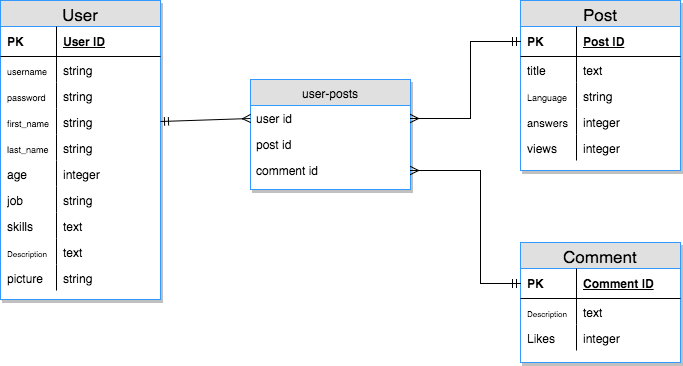

The diagram above was exported from draw.io. Its source (the exported page's mxGraphModel, read from the mxfile embedded in the PNG):
<mxGraphModel dx="929" dy="527" grid="1" gridSize="10" guides="1" tooltips="1" connect="1" arrows="1" fold="1" page="1" pageScale="1" pageWidth="850" pageHeight="1100" math="0" shadow="0">
  <root>
    <mxCell id="0" />
    <mxCell id="1" parent="0" />
    <mxCell id="4f141e72631da10d-26" value="Post" style="swimlane;html=1;fontStyle=0;childLayout=stackLayout;horizontal=1;startSize=26;fillColor=#e0e0e0;horizontalStack=0;resizeParent=1;resizeLast=0;collapsible=1;marginBottom=0;swimlaneFillColor=#ffffff;align=center;rounded=0;shadow=1;labelBackgroundColor=none;strokeColor=#3399FF;fontFamily=Helvetica;fontSize=17;fontColor=none;" vertex="1" parent="1">
      <mxGeometry x="600" y="121" width="160" height="170" as="geometry" />
    </mxCell>
    <mxCell id="4f141e72631da10d-29" value="Post ID" style="shape=partialRectangle;top=0;left=0;right=0;bottom=1;html=1;align=left;verticalAlign=middle;fillColor=none;spacingLeft=60;spacingRight=4;whiteSpace=wrap;overflow=hidden;rotatable=0;points=[[0,0.5],[1,0.5]];portConstraint=eastwest;dropTarget=0;fontStyle=5;" vertex="1" parent="4f141e72631da10d-26">
      <mxGeometry y="26" width="160" height="30" as="geometry" />
    </mxCell>
    <mxCell id="4f141e72631da10d-30" value="PK" style="shape=partialRectangle;fontStyle=1;top=0;left=0;bottom=0;html=1;fillColor=none;align=left;verticalAlign=middle;spacingLeft=4;spacingRight=4;whiteSpace=wrap;overflow=hidden;rotatable=0;points=[];portConstraint=eastwest;part=1;" vertex="1" connectable="0" parent="4f141e72631da10d-29">
      <mxGeometry width="56" height="30" as="geometry" />
    </mxCell>
    <mxCell id="4f141e72631da10d-31" value="text" style="shape=partialRectangle;top=0;left=0;right=0;bottom=0;html=1;align=left;verticalAlign=top;fillColor=none;spacingLeft=60;spacingRight=4;whiteSpace=wrap;overflow=hidden;rotatable=0;points=[[0,0.5],[1,0.5]];portConstraint=eastwest;dropTarget=0;" vertex="1" parent="4f141e72631da10d-26">
      <mxGeometry y="56" width="160" height="26" as="geometry" />
    </mxCell>
    <mxCell id="4f141e72631da10d-32" value="title" style="shape=partialRectangle;top=0;left=0;bottom=0;html=1;fillColor=none;align=left;verticalAlign=top;spacingLeft=4;spacingRight=4;whiteSpace=wrap;overflow=hidden;rotatable=0;points=[];portConstraint=eastwest;part=1;" vertex="1" connectable="0" parent="4f141e72631da10d-31">
      <mxGeometry width="56" height="26" as="geometry" />
    </mxCell>
    <mxCell id="4f141e72631da10d-33" value="string" style="shape=partialRectangle;top=0;left=0;right=0;bottom=0;html=1;align=left;verticalAlign=top;fillColor=none;spacingLeft=60;spacingRight=4;whiteSpace=wrap;overflow=hidden;rotatable=0;points=[[0,0.5],[1,0.5]];portConstraint=eastwest;dropTarget=0;rounded=0;shadow=1;labelBackgroundColor=none;strokeColor=#3399FF;fontFamily=Helvetica;fontSize=12;fontColor=none;" vertex="1" parent="4f141e72631da10d-26">
      <mxGeometry y="82" width="160" height="26" as="geometry" />
    </mxCell>
    <mxCell id="4f141e72631da10d-34" value="&lt;font style=&quot;font-size: 9px ; font-weight: normal&quot;&gt;Language&lt;/font&gt;" style="shape=partialRectangle;fontStyle=1;top=0;left=0;bottom=0;html=1;fillColor=none;align=left;verticalAlign=top;spacingLeft=4;spacingRight=4;whiteSpace=wrap;overflow=hidden;rotatable=0;points=[];portConstraint=eastwest;part=1;" vertex="1" connectable="0" parent="4f141e72631da10d-33">
      <mxGeometry width="56" height="26" as="geometry" />
    </mxCell>
    <mxCell id="4f141e72631da10d-37" value="integer" style="shape=partialRectangle;top=0;left=0;right=0;bottom=0;html=1;align=left;verticalAlign=top;fillColor=none;spacingLeft=60;spacingRight=4;whiteSpace=wrap;overflow=hidden;rotatable=0;points=[[0,0.5],[1,0.5]];portConstraint=eastwest;dropTarget=0;rounded=0;shadow=1;labelBackgroundColor=none;strokeColor=#3399FF;fontFamily=Helvetica;fontSize=12;fontColor=#000000;fontStyle=0" vertex="1" parent="4f141e72631da10d-26">
      <mxGeometry y="108" width="160" height="26" as="geometry" />
    </mxCell>
    <mxCell id="4f141e72631da10d-38" value="&lt;span style=&quot;font-weight: normal&quot;&gt;&lt;font style=&quot;font-size: 11px&quot;&gt;answers&lt;/font&gt;&lt;/span&gt;" style="shape=partialRectangle;fontStyle=1;top=0;left=0;bottom=0;html=1;fillColor=none;align=left;verticalAlign=top;spacingLeft=4;spacingRight=4;whiteSpace=wrap;overflow=hidden;rotatable=0;points=[];portConstraint=eastwest;part=1;" vertex="1" connectable="0" parent="4f141e72631da10d-37">
      <mxGeometry width="56" height="26" as="geometry" />
    </mxCell>
    <mxCell id="4f141e72631da10d-39" value="integer" style="shape=partialRectangle;top=0;left=0;right=0;bottom=0;html=1;align=left;verticalAlign=top;fillColor=none;spacingLeft=60;spacingRight=4;whiteSpace=wrap;overflow=hidden;rotatable=0;points=[[0,0.5],[1,0.5]];portConstraint=eastwest;dropTarget=0;rounded=0;shadow=1;labelBackgroundColor=none;strokeColor=#3399FF;fontFamily=Helvetica;fontSize=12;fontColor=none;" vertex="1" parent="4f141e72631da10d-26">
      <mxGeometry y="134" width="160" height="26" as="geometry" />
    </mxCell>
    <mxCell id="4f141e72631da10d-40" value="&lt;span style=&quot;font-weight: normal&quot;&gt;views&lt;/span&gt;" style="shape=partialRectangle;fontStyle=1;top=0;left=0;bottom=0;html=1;fillColor=none;align=left;verticalAlign=top;spacingLeft=4;spacingRight=4;whiteSpace=wrap;overflow=hidden;rotatable=0;points=[];portConstraint=eastwest;part=1;" vertex="1" connectable="0" parent="4f141e72631da10d-39">
      <mxGeometry width="56" height="26" as="geometry" />
    </mxCell>
    <mxCell id="4f141e72631da10d-59" value="Comment" style="swimlane;html=1;fontStyle=0;childLayout=stackLayout;horizontal=1;startSize=26;fillColor=#e0e0e0;horizontalStack=0;resizeParent=1;resizeLast=0;collapsible=1;marginBottom=0;swimlaneFillColor=#ffffff;align=center;rounded=0;shadow=1;labelBackgroundColor=none;strokeColor=#3399FF;fontFamily=Helvetica;fontSize=17;fontColor=none;" vertex="1" parent="1">
      <mxGeometry x="600" y="363" width="160" height="120" as="geometry" />
    </mxCell>
    <mxCell id="4f141e72631da10d-60" value="Comment ID" style="shape=partialRectangle;top=0;left=0;right=0;bottom=1;html=1;align=left;verticalAlign=middle;fillColor=none;spacingLeft=60;spacingRight=4;whiteSpace=wrap;overflow=hidden;rotatable=0;points=[[0,0.5],[1,0.5]];portConstraint=eastwest;dropTarget=0;fontStyle=5;" vertex="1" parent="4f141e72631da10d-59">
      <mxGeometry y="26" width="160" height="30" as="geometry" />
    </mxCell>
    <mxCell id="4f141e72631da10d-61" value="PK" style="shape=partialRectangle;fontStyle=1;top=0;left=0;bottom=0;html=1;fillColor=none;align=left;verticalAlign=middle;spacingLeft=4;spacingRight=4;whiteSpace=wrap;overflow=hidden;rotatable=0;points=[];portConstraint=eastwest;part=1;" vertex="1" connectable="0" parent="4f141e72631da10d-60">
      <mxGeometry width="56" height="30" as="geometry" />
    </mxCell>
    <mxCell id="4f141e72631da10d-62" value="text" style="shape=partialRectangle;top=0;left=0;right=0;bottom=0;html=1;align=left;verticalAlign=top;fillColor=none;spacingLeft=60;spacingRight=4;whiteSpace=wrap;overflow=hidden;rotatable=0;points=[[0,0.5],[1,0.5]];portConstraint=eastwest;dropTarget=0;" vertex="1" parent="4f141e72631da10d-59">
      <mxGeometry y="56" width="160" height="26" as="geometry" />
    </mxCell>
    <mxCell id="4f141e72631da10d-63" value="&lt;font style=&quot;font-size: 8px&quot;&gt;Description&lt;/font&gt;" style="shape=partialRectangle;top=0;left=0;bottom=0;html=1;fillColor=none;align=left;verticalAlign=top;spacingLeft=4;spacingRight=4;whiteSpace=wrap;overflow=hidden;rotatable=0;points=[];portConstraint=eastwest;part=1;" vertex="1" connectable="0" parent="4f141e72631da10d-62">
      <mxGeometry width="56" height="26" as="geometry" />
    </mxCell>
    <mxCell id="4f141e72631da10d-64" value="integer" style="shape=partialRectangle;top=0;left=0;right=0;bottom=0;html=1;align=left;verticalAlign=top;fillColor=none;spacingLeft=60;spacingRight=4;whiteSpace=wrap;overflow=hidden;rotatable=0;points=[[0,0.5],[1,0.5]];portConstraint=eastwest;dropTarget=0;rounded=0;shadow=1;labelBackgroundColor=none;strokeColor=#3399FF;fontFamily=Helvetica;fontSize=12;fontColor=none;" vertex="1" parent="4f141e72631da10d-59">
      <mxGeometry y="82" width="160" height="26" as="geometry" />
    </mxCell>
    <mxCell id="4f141e72631da10d-65" value="&lt;font style=&quot;font-weight: normal ; font-size: 12px&quot;&gt;Likes&lt;/font&gt;" style="shape=partialRectangle;fontStyle=1;top=0;left=0;bottom=0;html=1;fillColor=none;align=left;verticalAlign=top;spacingLeft=4;spacingRight=4;whiteSpace=wrap;overflow=hidden;rotatable=0;points=[];portConstraint=eastwest;part=1;" vertex="1" connectable="0" parent="4f141e72631da10d-64">
      <mxGeometry width="56" height="26" as="geometry" />
    </mxCell>
    <mxCell id="4f141e72631da10d-72" value="User" style="swimlane;html=1;fontStyle=0;childLayout=stackLayout;horizontal=1;startSize=26;fillColor=#e0e0e0;horizontalStack=0;resizeParent=1;resizeLast=0;collapsible=1;marginBottom=0;swimlaneFillColor=#ffffff;align=center;rounded=0;shadow=1;labelBackgroundColor=none;strokeColor=#3399FF;fontFamily=Helvetica;fontSize=17;fontColor=none;" vertex="1" parent="1">
      <mxGeometry x="80" y="121" width="160" height="299" as="geometry" />
    </mxCell>
    <mxCell id="4f141e72631da10d-73" value="User ID" style="shape=partialRectangle;top=0;left=0;right=0;bottom=1;html=1;align=left;verticalAlign=middle;fillColor=none;spacingLeft=60;spacingRight=4;whiteSpace=wrap;overflow=hidden;rotatable=0;points=[[0,0.5],[1,0.5]];portConstraint=eastwest;dropTarget=0;fontStyle=5;" vertex="1" parent="4f141e72631da10d-72">
      <mxGeometry y="26" width="160" height="30" as="geometry" />
    </mxCell>
    <mxCell id="4f141e72631da10d-74" value="PK" style="shape=partialRectangle;fontStyle=1;top=0;left=0;bottom=0;html=1;fillColor=none;align=left;verticalAlign=middle;spacingLeft=4;spacingRight=4;whiteSpace=wrap;overflow=hidden;rotatable=0;points=[];portConstraint=eastwest;part=1;" vertex="1" connectable="0" parent="4f141e72631da10d-73">
      <mxGeometry width="56" height="30" as="geometry" />
    </mxCell>
    <mxCell id="4f141e72631da10d-75" value="string" style="shape=partialRectangle;top=0;left=0;right=0;bottom=0;html=1;align=left;verticalAlign=top;fillColor=none;spacingLeft=60;spacingRight=4;whiteSpace=wrap;overflow=hidden;rotatable=0;points=[[0,0.5],[1,0.5]];portConstraint=eastwest;dropTarget=0;" vertex="1" parent="4f141e72631da10d-72">
      <mxGeometry y="56" width="160" height="26" as="geometry" />
    </mxCell>
    <mxCell id="4f141e72631da10d-76" value="&lt;font style=&quot;font-size: 9px&quot;&gt;username&lt;/font&gt;" style="shape=partialRectangle;top=0;left=0;bottom=0;html=1;fillColor=none;align=left;verticalAlign=top;spacingLeft=4;spacingRight=4;whiteSpace=wrap;overflow=hidden;rotatable=0;points=[];portConstraint=eastwest;part=1;" vertex="1" connectable="0" parent="4f141e72631da10d-75">
      <mxGeometry width="56" height="26" as="geometry" />
    </mxCell>
    <mxCell id="4f141e72631da10d-77" value="string" style="shape=partialRectangle;top=0;left=0;right=0;bottom=0;html=1;align=left;verticalAlign=top;fillColor=none;spacingLeft=60;spacingRight=4;whiteSpace=wrap;overflow=hidden;rotatable=0;points=[[0,0.5],[1,0.5]];portConstraint=eastwest;dropTarget=0;rounded=0;shadow=1;labelBackgroundColor=none;strokeColor=#3399FF;fontFamily=Helvetica;fontSize=12;fontColor=none;" vertex="1" parent="4f141e72631da10d-72">
      <mxGeometry y="82" width="160" height="26" as="geometry" />
    </mxCell>
    <mxCell id="4f141e72631da10d-78" value="&lt;font style=&quot;font-size: 9px ; font-weight: normal&quot;&gt;password&lt;/font&gt;" style="shape=partialRectangle;fontStyle=1;top=0;left=0;bottom=0;html=1;fillColor=none;align=left;verticalAlign=top;spacingLeft=4;spacingRight=4;whiteSpace=wrap;overflow=hidden;rotatable=0;points=[];portConstraint=eastwest;part=1;" vertex="1" connectable="0" parent="4f141e72631da10d-77">
      <mxGeometry width="56" height="26" as="geometry" />
    </mxCell>
    <mxCell id="4f141e72631da10d-79" value="string" style="shape=partialRectangle;top=0;left=0;right=0;bottom=0;html=1;align=left;verticalAlign=top;fillColor=none;spacingLeft=60;spacingRight=4;whiteSpace=wrap;overflow=hidden;rotatable=0;points=[[0,0.5],[1,0.5]];portConstraint=eastwest;dropTarget=0;rounded=0;shadow=1;labelBackgroundColor=none;strokeColor=#3399FF;fontFamily=Helvetica;fontSize=12;fontColor=#000000;fontStyle=0" vertex="1" parent="4f141e72631da10d-72">
      <mxGeometry y="108" width="160" height="26" as="geometry" />
    </mxCell>
    <mxCell id="4f141e72631da10d-80" value="&lt;span style=&quot;font-weight: normal&quot;&gt;&lt;font style=&quot;font-size: 9px&quot;&gt;first_name&lt;/font&gt;&lt;/span&gt;" style="shape=partialRectangle;fontStyle=1;top=0;left=0;bottom=0;html=1;fillColor=none;align=left;verticalAlign=top;spacingLeft=4;spacingRight=4;whiteSpace=wrap;overflow=hidden;rotatable=0;points=[];portConstraint=eastwest;part=1;" vertex="1" connectable="0" parent="4f141e72631da10d-79">
      <mxGeometry width="56" height="26" as="geometry" />
    </mxCell>
    <mxCell id="4f141e72631da10d-81" value="string" style="shape=partialRectangle;top=0;left=0;right=0;bottom=0;html=1;align=left;verticalAlign=top;fillColor=none;spacingLeft=60;spacingRight=4;whiteSpace=wrap;overflow=hidden;rotatable=0;points=[[0,0.5],[1,0.5]];portConstraint=eastwest;dropTarget=0;rounded=0;shadow=1;labelBackgroundColor=none;strokeColor=#3399FF;fontFamily=Helvetica;fontSize=12;fontColor=none;" vertex="1" parent="4f141e72631da10d-72">
      <mxGeometry y="134" width="160" height="26" as="geometry" />
    </mxCell>
    <mxCell id="4f141e72631da10d-82" value="&lt;span style=&quot;font-weight: normal&quot;&gt;&lt;font style=&quot;font-size: 9px&quot;&gt;last_name&lt;/font&gt;&lt;/span&gt;" style="shape=partialRectangle;fontStyle=1;top=0;left=0;bottom=0;html=1;fillColor=none;align=left;verticalAlign=top;spacingLeft=4;spacingRight=4;whiteSpace=wrap;overflow=hidden;rotatable=0;points=[];portConstraint=eastwest;part=1;" vertex="1" connectable="0" parent="4f141e72631da10d-81">
      <mxGeometry width="56" height="26" as="geometry" />
    </mxCell>
    <mxCell id="4f141e72631da10d-83" value="integer" style="shape=partialRectangle;top=0;left=0;right=0;bottom=0;html=1;align=left;verticalAlign=top;fillColor=none;spacingLeft=60;spacingRight=4;whiteSpace=wrap;overflow=hidden;rotatable=0;points=[[0,0.5],[1,0.5]];portConstraint=eastwest;dropTarget=0;rounded=0;shadow=1;labelBackgroundColor=none;strokeColor=#3399FF;fontFamily=Helvetica;fontSize=12;fontColor=#000000;" vertex="1" parent="4f141e72631da10d-72">
      <mxGeometry y="160" width="160" height="26" as="geometry" />
    </mxCell>
    <mxCell id="4f141e72631da10d-84" value="&lt;span style=&quot;font-weight: normal&quot;&gt;age&lt;/span&gt;" style="shape=partialRectangle;fontStyle=1;top=0;left=0;bottom=0;html=1;fillColor=none;align=left;verticalAlign=top;spacingLeft=4;spacingRight=4;whiteSpace=wrap;overflow=hidden;rotatable=0;points=[];portConstraint=eastwest;part=1;" vertex="1" connectable="0" parent="4f141e72631da10d-83">
      <mxGeometry width="56" height="26" as="geometry" />
    </mxCell>
    <mxCell id="4f141e72631da10d-104" value="string" style="shape=partialRectangle;top=0;left=0;right=0;bottom=0;html=1;align=left;verticalAlign=top;fillColor=none;spacingLeft=60;spacingRight=4;whiteSpace=wrap;overflow=hidden;rotatable=0;points=[[0,0.5],[1,0.5]];portConstraint=eastwest;dropTarget=0;rounded=0;shadow=1;labelBackgroundColor=none;strokeColor=#3399FF;fontFamily=Helvetica;fontSize=12;fontColor=#000000;" vertex="1" parent="4f141e72631da10d-72">
      <mxGeometry y="186" width="160" height="26" as="geometry" />
    </mxCell>
    <mxCell id="4f141e72631da10d-105" value="&lt;span style=&quot;font-weight: normal&quot;&gt;job&lt;/span&gt;" style="shape=partialRectangle;fontStyle=1;top=0;left=0;bottom=0;html=1;fillColor=none;align=left;verticalAlign=top;spacingLeft=4;spacingRight=4;whiteSpace=wrap;overflow=hidden;rotatable=0;points=[];portConstraint=eastwest;part=1;" vertex="1" connectable="0" parent="4f141e72631da10d-104">
      <mxGeometry width="56" height="26" as="geometry" />
    </mxCell>
    <mxCell id="4f141e72631da10d-106" value="text" style="shape=partialRectangle;top=0;left=0;right=0;bottom=0;html=1;align=left;verticalAlign=top;fillColor=none;spacingLeft=60;spacingRight=4;whiteSpace=wrap;overflow=hidden;rotatable=0;points=[[0,0.5],[1,0.5]];portConstraint=eastwest;dropTarget=0;rounded=0;shadow=1;labelBackgroundColor=none;strokeColor=#3399FF;fontFamily=Helvetica;fontSize=12;fontColor=#000000;" vertex="1" parent="4f141e72631da10d-72">
      <mxGeometry y="212" width="160" height="26" as="geometry" />
    </mxCell>
    <mxCell id="4f141e72631da10d-107" value="&lt;span style=&quot;font-weight: normal&quot;&gt;skills&lt;/span&gt;" style="shape=partialRectangle;fontStyle=1;top=0;left=0;bottom=0;html=1;fillColor=none;align=left;verticalAlign=top;spacingLeft=4;spacingRight=4;whiteSpace=wrap;overflow=hidden;rotatable=0;points=[];portConstraint=eastwest;part=1;" vertex="1" connectable="0" parent="4f141e72631da10d-106">
      <mxGeometry width="56" height="26" as="geometry" />
    </mxCell>
    <mxCell id="4f141e72631da10d-108" value="text" style="shape=partialRectangle;top=0;left=0;right=0;bottom=0;html=1;align=left;verticalAlign=top;fillColor=none;spacingLeft=60;spacingRight=4;whiteSpace=wrap;overflow=hidden;rotatable=0;points=[[0,0.5],[1,0.5]];portConstraint=eastwest;dropTarget=0;rounded=0;shadow=1;labelBackgroundColor=none;strokeColor=#3399FF;fontFamily=Helvetica;fontSize=12;fontColor=#000000;" vertex="1" parent="4f141e72631da10d-72">
      <mxGeometry y="238" width="160" height="26" as="geometry" />
    </mxCell>
    <mxCell id="4f141e72631da10d-109" value="&lt;span style=&quot;font-weight: normal&quot;&gt;&lt;font style=&quot;font-size: 8px&quot;&gt;Description&lt;/font&gt;&lt;/span&gt;" style="shape=partialRectangle;fontStyle=1;top=0;left=0;bottom=0;html=1;fillColor=none;align=left;verticalAlign=top;spacingLeft=4;spacingRight=4;whiteSpace=wrap;overflow=hidden;rotatable=0;points=[];portConstraint=eastwest;part=1;" vertex="1" connectable="0" parent="4f141e72631da10d-108">
      <mxGeometry width="56" height="26" as="geometry" />
    </mxCell>
    <mxCell id="4f141e72631da10d-102" value="string" style="shape=partialRectangle;top=0;left=0;right=0;bottom=0;html=1;align=left;verticalAlign=top;fillColor=none;spacingLeft=60;spacingRight=4;whiteSpace=wrap;overflow=hidden;rotatable=0;points=[[0,0.5],[1,0.5]];portConstraint=eastwest;dropTarget=0;rounded=0;shadow=1;labelBackgroundColor=none;strokeColor=#3399FF;fontFamily=Helvetica;fontSize=12;fontColor=#000000;" vertex="1" parent="4f141e72631da10d-72">
      <mxGeometry y="264" width="160" height="26" as="geometry" />
    </mxCell>
    <mxCell id="4f141e72631da10d-103" value="&lt;span style=&quot;font-weight: normal&quot;&gt;picture&lt;/span&gt;" style="shape=partialRectangle;fontStyle=1;top=0;left=0;bottom=0;html=1;fillColor=none;align=left;verticalAlign=top;spacingLeft=4;spacingRight=4;whiteSpace=wrap;overflow=hidden;rotatable=0;points=[];portConstraint=eastwest;part=1;" vertex="1" connectable="0" parent="4f141e72631da10d-102">
      <mxGeometry width="56" height="26" as="geometry" />
    </mxCell>
    <mxCell id="4f141e72631da10d-98" value="user-posts" style="swimlane;html=1;fontStyle=0;childLayout=stackLayout;horizontal=1;startSize=26;fillColor=#e0e0e0;horizontalStack=0;resizeParent=1;resizeLast=0;collapsible=1;marginBottom=0;swimlaneFillColor=#ffffff;align=center;rounded=0;shadow=1;labelBackgroundColor=none;strokeColor=#3399FF;fontFamily=Helvetica;fontSize=12;fontColor=#000000;" vertex="1" parent="1">
      <mxGeometry x="330" y="200" width="160" height="110" as="geometry" />
    </mxCell>
    <mxCell id="4f141e72631da10d-99" value="user id" style="text;html=1;strokeColor=none;fillColor=none;spacingLeft=4;spacingRight=4;whiteSpace=wrap;overflow=hidden;rotatable=0;points=[[0,0.5],[1,0.5]];portConstraint=eastwest;" vertex="1" parent="4f141e72631da10d-98">
      <mxGeometry y="26" width="160" height="26" as="geometry" />
    </mxCell>
    <mxCell id="4f141e72631da10d-100" value="post id" style="text;html=1;strokeColor=none;fillColor=none;spacingLeft=4;spacingRight=4;whiteSpace=wrap;overflow=hidden;rotatable=0;points=[[0,0.5],[1,0.5]];portConstraint=eastwest;" vertex="1" parent="4f141e72631da10d-98">
      <mxGeometry y="52" width="160" height="26" as="geometry" />
    </mxCell>
    <mxCell id="4f141e72631da10d-101" value="comment id" style="text;html=1;strokeColor=none;fillColor=none;spacingLeft=4;spacingRight=4;whiteSpace=wrap;overflow=hidden;rotatable=0;points=[[0,0.5],[1,0.5]];portConstraint=eastwest;" vertex="1" parent="4f141e72631da10d-98">
      <mxGeometry y="78" width="160" height="26" as="geometry" />
    </mxCell>
    <mxCell id="4f141e72631da10d-111" style="edgeStyle=none;rounded=0;comic=0;html=1;exitX=1;exitY=0.5;entryX=0;entryY=0.5;shadow=0;startArrow=ERmandOne;startFill=0;endArrow=ERmany;endFill=0;jettySize=auto;orthogonalLoop=1;strokeWidth=1;fontFamily=Helvetica;fontSize=12;fontColor=#000000;" edge="1" parent="1" source="4f141e72631da10d-79" target="4f141e72631da10d-99">
      <mxGeometry relative="1" as="geometry" />
    </mxCell>
    <mxCell id="4f141e72631da10d-112" style="edgeStyle=none;rounded=0;comic=0;html=1;exitX=0;exitY=0.5;entryX=1;entryY=0.5;shadow=0;startArrow=ERmandOne;startFill=0;endArrow=ERmany;endFill=0;jettySize=auto;orthogonalLoop=1;strokeWidth=1;fontFamily=Helvetica;fontSize=12;fontColor=#000000;" edge="1" parent="1" source="4f141e72631da10d-29" target="4f141e72631da10d-99">
      <mxGeometry relative="1" as="geometry">
        <Array as="points">
          <mxPoint x="550" y="162" />
          <mxPoint x="550" y="239" />
        </Array>
      </mxGeometry>
    </mxCell>
    <mxCell id="4f141e72631da10d-113" style="edgeStyle=none;rounded=0;comic=0;html=1;exitX=0;exitY=0.5;entryX=1;entryY=0.5;shadow=0;startArrow=ERmandOne;startFill=0;endArrow=ERmany;endFill=0;jettySize=auto;orthogonalLoop=1;strokeWidth=1;fontFamily=Helvetica;fontSize=12;fontColor=#000000;" edge="1" parent="1" source="4f141e72631da10d-60" target="4f141e72631da10d-101">
      <mxGeometry relative="1" as="geometry">
        <Array as="points">
          <mxPoint x="560" y="404" />
          <mxPoint x="560" y="291" />
        </Array>
      </mxGeometry>
    </mxCell>
  </root>
</mxGraphModel>